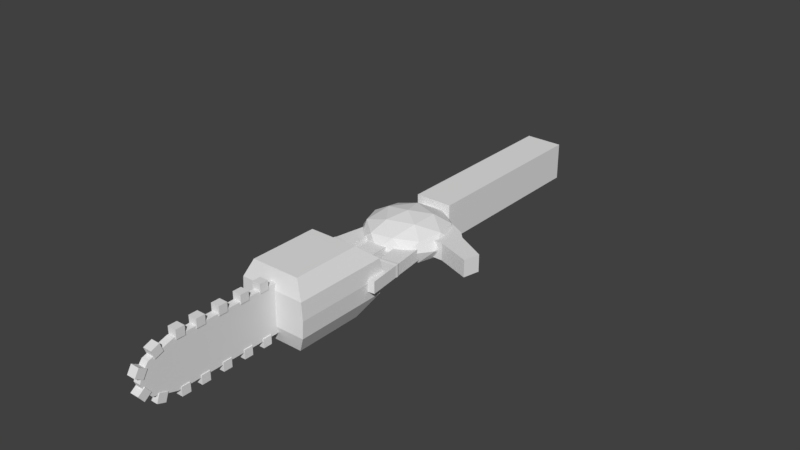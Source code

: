 # Source: Chainsaw.blend  (saved by Blender 2.79.0; exported with 4.5.12 LTS)
import bpy
from mathutils import Matrix  # noqa: F401  (used for matrix-valued properties, if any)

bpy.ops.wm.read_factory_settings(use_empty=True)
scene = bpy.context.scene
scene.name = 'Scene'

# ---- collections
col_collection_1 = bpy.data.collections.new('Collection 1'); scene.collection.children.link(col_collection_1)

# ---- world
world_world = bpy.data.worlds.new('World'); scene.world = world_world
world_world.color = (0.05088, 0.05088, 0.05088)
world_world.use_sun_shadow = False
world_world.sun_shadow_jitter_overblur = 0.0
world_world.cycles.sampling_method = 'MANUAL'

# ---- meshes
me_cube = bpy.data.meshes.new('Cube')
me_cube.from_pydata([(-0.7142, -1.0, -1.0), (-0.7142, -1.0, 1.0), (-0.7142, 1.0, -1.0), (-0.7142, 1.0, 1.0), (-0.9643, -1.15, -0.5), (-1.0, -1.15, 0.0), (-0.9643, -1.15, 0.5), (-0.9643, 1.611, 0.5), (-1.0, 1.755, 0.0), (-0.9643, 1.611, -0.5), (0.7142, -1.0, -1.0), (0.7142, -1.0, 1.0), (0.7142, 1.0, -1.0), (0.7142, 1.0, 1.0), (0.9643, -1.15, -0.5), (1.0, -1.15, 0.0), (0.9643, -1.15, 0.5), (0.9643, 1.611, 0.5), (1.0, 1.755, 0.0), (0.9643, 1.611, -0.5)], [], [(6, 1, 3, 7), (17, 7, 3, 13), (12, 10, 0, 2), (1, 11, 13, 3), (0, 10, 14, 4), (4, 14, 15, 5), (0, 4, 9, 2), (4, 5, 8, 9), (5, 6, 7, 8), (19, 9, 8, 18), (12, 2, 9, 19), (5, 15, 16, 6), (6, 16, 11, 1), (16, 17, 13, 11), (10, 12, 19, 14), (14, 19, 18, 15), (15, 18, 17, 16), (18, 8, 7, 17)])
me_cube.use_remesh_preserve_volume = False
me_cube.use_remesh_preserve_attributes = False
me_cube.use_mirror_vertex_groups = False
me_cube.update()
me_cube_001 = bpy.data.meshes.new('Cube.001')
me_cube_001.from_pydata([(-1.0, -3.56, -1.0), (-1.0, -3.56, 1.0), (-1.0, 1.0, -1.0), (-1.0, 1.0, 1.0), (1.0, -3.56, -1.0), (1.0, -3.56, 1.0), (1.0, 1.0, -1.0), (1.0, 1.0, 1.0), (-1.0, -5.003, 0.0), (-1.0, 1.0, 0.0), (1.0, 1.0, 0.0), (1.0, -5.003, 0.0), (-1.0, -4.867, 0.3333), (-1.0, -4.605, 0.6667), (-1.0, 1.0, 0.6667), (-1.0, 1.0, 0.3333), (1.0, 1.0, 0.6667), (1.0, 1.0, 0.3333), (1.0, -4.605, 0.6667), (1.0, -4.867, 0.3333), (-1.0, 1.0, -0.3333), (-1.0, 1.0, -0.6667), (1.0, 1.0, -0.3333), (1.0, 1.0, -0.6667), (1.0, -4.867, -0.3333), (1.0, -4.605, -0.6667), (-1.0, -4.605, -0.6667), (-1.0, -4.867, -0.3333)], [], [(13, 1, 3, 14), (14, 3, 7, 16), (16, 7, 5, 18), (18, 5, 1, 13), (2, 6, 4, 0), (7, 3, 1, 5), (24, 11, 8, 27), (22, 10, 11, 24), (20, 9, 10, 22), (27, 8, 9, 20), (11, 19, 12, 8), (19, 18, 13, 12), (10, 17, 19, 11), (17, 16, 18, 19), (9, 15, 17, 10), (15, 14, 16, 17), (8, 12, 15, 9), (12, 13, 14, 15), (0, 26, 21, 2), (26, 27, 20, 21), (2, 21, 23, 6), (21, 20, 22, 23), (6, 23, 25, 4), (23, 22, 24, 25), (4, 25, 26, 0), (25, 24, 27, 26)])
me_cube_001.use_remesh_preserve_volume = False
me_cube_001.use_remesh_preserve_attributes = False
me_cube_001.use_mirror_vertex_groups = False
me_cube_001.update()
me_cube_012 = bpy.data.meshes.new('Cube.012')
me_cube_012.from_pydata([(-1.0, -1.0, -1.0), (-1.0, -1.0, 1.0), (-1.0, 1.0, -1.0), (-1.0, 1.0, 1.0), (1.0, -1.0, -1.0), (1.0, -1.0, 1.0), (1.0, 1.0, -1.0), (1.0, 1.0, 1.0)], [], [(0, 1, 3, 2), (2, 3, 7, 6), (6, 7, 5, 4), (4, 5, 1, 0), (2, 6, 4, 0), (7, 3, 1, 5)])
me_cube_012.use_remesh_preserve_volume = False
me_cube_012.use_remesh_preserve_attributes = False
me_cube_012.use_mirror_vertex_groups = False
me_cube_012.update()
me_cube_016 = bpy.data.meshes.new('Cube.016')
me_cube_016.from_pydata([(-1.0, -1.0, -1.0), (-1.0, -1.0, 1.0), (-1.0, 1.0, -1.0), (-1.0, 1.0, 1.0), (1.0, -1.0, -1.0), (1.0, -1.0, 1.0), (1.0, 1.0, -1.0), (1.0, 1.0, 1.0)], [], [(0, 1, 3, 2), (2, 3, 7, 6), (6, 7, 5, 4), (4, 5, 1, 0), (2, 6, 4, 0), (7, 3, 1, 5)])
me_cube_016.use_remesh_preserve_volume = False
me_cube_016.use_remesh_preserve_attributes = False
me_cube_016.use_mirror_vertex_groups = False
me_cube_016.update()
me_cube_015 = bpy.data.meshes.new('Cube.015')
me_cube_015.from_pydata([(-1.0, -1.0, -1.0), (-1.0, -1.0, 1.0), (-1.0, 1.0, -1.0), (-1.0, 1.0, 1.0), (1.0, -1.0, -1.0), (1.0, -1.0, 1.0), (1.0, 1.0, -1.0), (1.0, 1.0, 1.0)], [], [(0, 1, 3, 2), (2, 3, 7, 6), (6, 7, 5, 4), (4, 5, 1, 0), (2, 6, 4, 0), (7, 3, 1, 5)])
me_cube_015.use_remesh_preserve_volume = False
me_cube_015.use_remesh_preserve_attributes = False
me_cube_015.use_mirror_vertex_groups = False
me_cube_015.update()
me_cube_014 = bpy.data.meshes.new('Cube.014')
me_cube_014.from_pydata([(-1.0, -1.0, -1.0), (-1.0, -1.0, 1.0), (-1.0, 1.0, -1.0), (-1.0, 1.0, 1.0), (1.0, -1.0, -1.0), (1.0, -1.0, 1.0), (1.0, 1.0, -1.0), (1.0, 1.0, 1.0)], [], [(0, 1, 3, 2), (2, 3, 7, 6), (6, 7, 5, 4), (4, 5, 1, 0), (2, 6, 4, 0), (7, 3, 1, 5)])
me_cube_014.use_remesh_preserve_volume = False
me_cube_014.use_remesh_preserve_attributes = False
me_cube_014.use_mirror_vertex_groups = False
me_cube_014.update()
me_cube_013 = bpy.data.meshes.new('Cube.013')
me_cube_013.from_pydata([(-1.0, -1.0, -1.0), (-1.0, -1.0, 1.0), (-1.0, 1.0, -1.0), (-1.0, 1.0, 1.0), (1.0, -1.0, -1.0), (1.0, -1.0, 1.0), (1.0, 1.0, -1.0), (1.0, 1.0, 1.0)], [], [(0, 1, 3, 2), (2, 3, 7, 6), (6, 7, 5, 4), (4, 5, 1, 0), (2, 6, 4, 0), (7, 3, 1, 5)])
me_cube_013.use_remesh_preserve_volume = False
me_cube_013.use_remesh_preserve_attributes = False
me_cube_013.use_mirror_vertex_groups = False
me_cube_013.update()
me_cube_011 = bpy.data.meshes.new('Cube.011')
me_cube_011.from_pydata([(-1.0, -1.0, -1.0), (-1.0, -1.0, 1.0), (-1.0, 1.0, -1.0), (-1.0, 1.0, 1.0), (1.0, -1.0, -1.0), (1.0, -1.0, 1.0), (1.0, 1.0, -1.0), (1.0, 1.0, 1.0)], [], [(0, 1, 3, 2), (2, 3, 7, 6), (6, 7, 5, 4), (4, 5, 1, 0), (2, 6, 4, 0), (7, 3, 1, 5)])
me_cube_011.use_remesh_preserve_volume = False
me_cube_011.use_remesh_preserve_attributes = False
me_cube_011.use_mirror_vertex_groups = False
me_cube_011.update()
me_cube_010 = bpy.data.meshes.new('Cube.010')
me_cube_010.from_pydata([(-1.0, -1.0, -1.0), (-1.0, -1.0, 1.0), (-1.0, 1.0, -1.0), (-1.0, 1.0, 1.0), (1.0, -1.0, -1.0), (1.0, -1.0, 1.0), (1.0, 1.0, -1.0), (1.0, 1.0, 1.0)], [], [(0, 1, 3, 2), (2, 3, 7, 6), (6, 7, 5, 4), (4, 5, 1, 0), (2, 6, 4, 0), (7, 3, 1, 5)])
me_cube_010.use_remesh_preserve_volume = False
me_cube_010.use_remesh_preserve_attributes = False
me_cube_010.use_mirror_vertex_groups = False
me_cube_010.update()
me_cube_009 = bpy.data.meshes.new('Cube.009')
me_cube_009.from_pydata([(-1.0, -1.0, -1.0), (-1.0, -1.0, 1.0), (-1.0, 1.0, -1.0), (-1.0, 1.0, 1.0), (1.0, -1.0, -1.0), (1.0, -1.0, 1.0), (1.0, 1.0, -1.0), (1.0, 1.0, 1.0)], [], [(0, 1, 3, 2), (2, 3, 7, 6), (6, 7, 5, 4), (4, 5, 1, 0), (2, 6, 4, 0), (7, 3, 1, 5)])
me_cube_009.use_remesh_preserve_volume = False
me_cube_009.use_remesh_preserve_attributes = False
me_cube_009.use_mirror_vertex_groups = False
me_cube_009.update()
me_cube_008 = bpy.data.meshes.new('Cube.008')
me_cube_008.from_pydata([(-1.0, -1.0, -1.0), (-1.0, -1.0, 1.0), (-1.0, 1.0, -1.0), (-1.0, 1.0, 1.0), (1.0, -1.0, -1.0), (1.0, -1.0, 1.0), (1.0, 1.0, -1.0), (1.0, 1.0, 1.0)], [], [(0, 1, 3, 2), (2, 3, 7, 6), (6, 7, 5, 4), (4, 5, 1, 0), (2, 6, 4, 0), (7, 3, 1, 5)])
me_cube_008.use_remesh_preserve_volume = False
me_cube_008.use_remesh_preserve_attributes = False
me_cube_008.use_mirror_vertex_groups = False
me_cube_008.update()
me_cube_007 = bpy.data.meshes.new('Cube.007')
me_cube_007.from_pydata([(-1.0, -1.0, -1.0), (-1.0, -1.0, 1.0), (-1.0, 1.0, -1.0), (-1.0, 1.0, 1.0), (1.0, -1.0, -1.0), (1.0, -1.0, 1.0), (1.0, 1.0, -1.0), (1.0, 1.0, 1.0)], [], [(0, 1, 3, 2), (2, 3, 7, 6), (6, 7, 5, 4), (4, 5, 1, 0), (2, 6, 4, 0), (7, 3, 1, 5)])
me_cube_007.use_remesh_preserve_volume = False
me_cube_007.use_remesh_preserve_attributes = False
me_cube_007.use_mirror_vertex_groups = False
me_cube_007.update()
me_cube_006 = bpy.data.meshes.new('Cube.006')
me_cube_006.from_pydata([(-1.0, -1.0, -1.0), (-1.0, -1.0, 1.0), (-1.0, 1.0, -1.0), (-1.0, 1.0, 1.0), (1.0, -1.0, -1.0), (1.0, -1.0, 1.0), (1.0, 1.0, -1.0), (1.0, 1.0, 1.0)], [], [(0, 1, 3, 2), (2, 3, 7, 6), (6, 7, 5, 4), (4, 5, 1, 0), (2, 6, 4, 0), (7, 3, 1, 5)])
me_cube_006.use_remesh_preserve_volume = False
me_cube_006.use_remesh_preserve_attributes = False
me_cube_006.use_mirror_vertex_groups = False
me_cube_006.update()
me_cube_005 = bpy.data.meshes.new('Cube.005')
me_cube_005.from_pydata([(-1.0, -1.0, -1.0), (-1.0, -1.0, 1.0), (-1.0, 1.0, -1.0), (-1.0, 1.0, 1.0), (1.0, -1.0, -1.0), (1.0, -1.0, 1.0), (1.0, 1.0, -1.0), (1.0, 1.0, 1.0)], [], [(0, 1, 3, 2), (2, 3, 7, 6), (6, 7, 5, 4), (4, 5, 1, 0), (2, 6, 4, 0), (7, 3, 1, 5)])
me_cube_005.use_remesh_preserve_volume = False
me_cube_005.use_remesh_preserve_attributes = False
me_cube_005.use_mirror_vertex_groups = False
me_cube_005.update()
me_cube_002 = bpy.data.meshes.new('Cube.002')
me_cube_002.from_pydata([(-1.0, -1.0, -1.0), (-1.0, -1.0, 1.0), (-1.0, 1.0, -1.0), (-1.0, 1.0, 1.0), (1.0, -1.0, -1.0), (1.0, -1.0, 1.0), (1.0, 1.0, -1.0), (1.0, 1.0, 1.0)], [], [(0, 1, 3, 2), (2, 3, 7, 6), (6, 7, 5, 4), (4, 5, 1, 0), (2, 6, 4, 0), (7, 3, 1, 5)])
me_cube_002.use_remesh_preserve_volume = False
me_cube_002.use_remesh_preserve_attributes = False
me_cube_002.use_mirror_vertex_groups = False
me_cube_002.update()
me_cube_004 = bpy.data.meshes.new('Cube.004')
me_cube_004.from_pydata([(-1.0, -1.0, -1.0), (-1.0, -1.0, 1.0), (-1.0, 1.0, -1.0), (-1.0, 1.0, 1.0), (1.0, -1.0, -1.0), (1.0, -1.0, 1.0), (1.0, 1.0, -1.0), (1.0, 1.0, 1.0)], [], [(0, 1, 3, 2), (2, 3, 7, 6), (6, 7, 5, 4), (4, 5, 1, 0), (2, 6, 4, 0), (7, 3, 1, 5)])
me_cube_004.use_remesh_preserve_volume = False
me_cube_004.use_remesh_preserve_attributes = False
me_cube_004.use_mirror_vertex_groups = False
me_cube_004.update()
me_cube_003 = bpy.data.meshes.new('Cube.003')
me_cube_003.from_pydata([(0.002269, 1.376, -0.6622), (0.002269, 1.376, 0.3378), (0.002269, 2.376, -0.6622), (0.002269, 2.376, 0.3378), (1.002, 1.376, -0.6622), (1.002, 1.376, 0.3378), (1.002, 2.376, -0.6622), (1.002, 2.376, 0.3378), (-0.01891, 1.876, -0.6834), (-0.01891, 1.876, 0.3589), (1.023, 1.876, -0.6834), (1.023, 1.876, 0.3589), (0.002269, 1.826, -0.6622), (1.002, 1.826, 0.3378), (0.002269, 1.826, 0.3378), (1.002, 1.826, -0.6622), (0.002269, 1.932, 0.3378), (1.002, 1.932, -0.6622), (0.002269, 1.932, -0.6622), (1.002, 1.932, 0.3378), (0.7416, -2.389, -1.562), (0.7416, -2.389, 1.602), (-1.125, 0.3404, -1.562), (-1.125, 0.3404, 1.602), (2.706, -2.285, -1.562), (2.706, -2.285, 1.602), (0.8398, 0.4441, -1.562), (0.8398, 0.4441, 1.602), (-0.2144, -0.9909, -1.562), (-0.2144, -0.9909, 1.602), (1.75, -0.8872, -1.562), (1.75, -0.8872, 1.602), (-0.5031, -0.5689, 1.602), (1.462, -0.4652, -1.562), (-0.5031, -0.5689, -1.562), (1.462, -0.4652, 1.602), (-0.3878, -0.7374, -1.562), (1.577, -0.6337, 1.602), (-0.3878, -0.7374, 1.602), (1.577, -0.6337, -1.562), (-0.516, 0.9381, -1.888), (1.405, 0.6865, -0.8334), (-0.7837, 0.3528, -0.8334), (-2.602, 0.828, -0.8334), (-1.538, 1.455, -0.8334), (0.939, 1.368, -0.8334), (0.5058, 0.4209, 0.8735), (-1.971, 0.5083, 0.8735), (-2.437, 1.19, 0.8735), (-0.2483, 1.523, 0.8735), (1.57, 1.048, 0.8735), (-0.516, 0.9381, 1.928), (-0.6734, 0.5941, -1.603), (0.6131, 0.7902, -1.603), (0.4558, 0.4462, -0.9832), (1.468, 1.043, -0.9832), (0.3392, 1.191, -1.603), (-1.742, 0.8734, -1.603), (-1.9, 0.5294, -0.9832), (-1.117, 1.242, -1.603), (-2.343, 1.177, -0.9832), (-0.2614, 1.495, -0.9832), (1.84, 0.8549, 0.02009), (1.566, 1.255, 0.02009), (-0.07277, 0.2901, 0.02009), (1.214, 0.4862, 0.02009), (-2.598, 0.6208, 0.02009), (-1.529, 0.3415, 0.02009), (-2.246, 1.39, 0.02009), (-2.872, 1.021, 0.02009), (0.4966, 1.535, 0.02009), (-0.9592, 1.586, 0.02009), (1.311, 0.6988, 1.023), (-0.7706, 0.3815, 1.023), (-2.5, 0.8334, 1.023), (-1.488, 1.43, 1.023), (0.8678, 1.347, 1.023), (0.08458, 0.6341, 1.643), (0.7104, 1.003, 1.643), (-1.371, 0.6855, 1.643), (-1.645, 1.086, 1.643), (-0.3587, 1.282, 1.643), (-2.774, 0.5357, -0.7711), (-2.774, 0.5357, 0.6801), (-3.065, 0.9449, -0.7711), (-3.065, 0.9449, 0.6801), (-1.178, 0.4187, -0.7711), (-1.251, 0.4149, 0.6801), (-2.497, 0.9749, -0.7711), (-2.57, 0.9711, 0.6801), (-3.243, 0.6285, -0.7711), (-3.243, 0.6285, 0.6801), (-1.837, 0.6968, -0.7711), (-1.91, 0.693, 0.6801), (-2.769, 0.9606, -0.7711), (-2.798, 0.959, 0.6801), (-2.127, 0.4883, -0.7711), (-2.157, 0.4867, 0.6801), (-2.731, 0.6966, 0.6801), (-2.701, 0.6982, -0.7711), (-2.862, 0.9557, -0.7711), (-2.466, 0.5112, 0.6801), (-2.946, 0.6434, -0.7711), (-2.877, 0.9549, 0.6801), (-2.451, 0.512, -0.7711), (-2.961, 0.6426, 0.6801), (-4.978, 0.7759, 0.6801), (-4.937, 1.026, 0.6801), (-4.937, 1.026, -0.7711), (-4.978, 0.7759, -0.7711), (-4.001, 0.9854, -0.7711), (-4.001, 0.9854, 0.6801), (-4.11, 0.7022, -0.7711), (-4.11, 0.7022, 0.6801), (-3.84, 0.9784, 0.6801), (-3.84, 0.9784, -0.7711), (-3.961, 0.6895, -0.7711), (-3.961, 0.6895, 0.6801), (-4.172, 0.9928, -0.7711), (-4.269, 0.7157, -0.7711), (-4.269, 0.7157, 0.6801), (-4.172, 0.9928, 0.6801), (-2.443, 1.202, -0.6622), (-2.443, 1.202, 0.3378), (-3.578, 2.193, -0.6622), (-3.578, 2.193, 0.3378), (-1.49, 1.286, -0.6622), (-1.49, 1.286, 0.3378), (-2.625, 2.278, -0.6622), (-2.625, 2.278, 0.3378), (-3.027, 1.691, -0.6848), (-3.027, 1.691, 0.3603), (-2.031, 1.779, -0.6848), (-2.031, 1.779, 0.3603), (-2.965, 1.658, -0.6622), (-2.012, 1.742, 0.3378), (-2.965, 1.658, 0.3378), (-2.012, 1.742, -0.6622), (-3.048, 1.73, 0.3378), (-2.095, 1.814, -0.6622), (-3.048, 1.73, -0.6622), (-2.095, 1.814, 0.3378), (-1.277, 1.418, -0.6622), (-1.277, 1.418, 0.3378), (-1.949, 2.4, -0.6622), (-1.949, 2.4, 0.3378), (-0.2949, 1.47, -0.6622), (-0.2949, 1.47, 0.3378), (-0.9669, 2.452, -0.6622), (-0.9669, 2.452, 0.3378), (-1.636, 1.908, -0.6849), (-1.636, 1.908, 0.3604), (-0.6086, 1.962, -0.6849), (-0.6086, 1.962, 0.3604), (-1.576, 1.855, -0.6622), (-0.594, 1.907, 0.3378), (-1.576, 1.855, 0.3378), (-0.594, 1.907, -0.6622), (-1.645, 1.955, 0.3378), (-0.6624, 2.007, -0.6622), (-1.645, 1.955, -0.6622), (-0.6624, 2.007, 0.3378), (-2.645, 1.378, -0.6622), (-1.692, 1.462, 0.3378), (-2.645, 1.378, 0.3378), (-1.692, 1.462, -0.6622), (-1.361, 1.541, -0.6622), (-0.3788, 1.593, 0.3378), (-1.361, 1.541, 0.3378), (-0.3788, 1.593, -0.6622), (0.002269, 1.537, -0.6622), (1.002, 1.537, 0.3378), (0.002269, 1.537, 0.3378), (1.002, 1.537, -0.6622)], [], [(18, 16, 3, 2), (2, 3, 7, 6), (173, 171, 5, 4), (4, 5, 1, 0), (170, 173, 4, 0), (171, 172, 1, 5), (19, 16, 9, 11), (18, 17, 10, 8), (17, 19, 11, 10), (12, 14, 9, 8), (170, 172, 14, 12), (11, 9, 14, 13), (8, 10, 15, 12), (10, 11, 13, 15), (6, 7, 19, 17), (2, 6, 17, 18), (7, 3, 16, 19), (8, 9, 16, 18), (34, 32, 23, 22), (22, 23, 27, 26), (30, 31, 25, 24), (24, 25, 21, 20), (28, 30, 24, 20), (31, 29, 21, 25), (37, 38, 29, 31), (36, 39, 30, 28), (39, 37, 31, 30), (20, 21, 29, 28), (26, 27, 35, 33), (22, 26, 33, 34), (27, 23, 32, 35), (36, 38, 32, 34), (28, 29, 38, 36), (33, 35, 37, 39), (34, 33, 39, 36), (35, 32, 38, 37), (40, 53, 52), (41, 53, 55), (40, 52, 57), (40, 57, 59), (40, 59, 56), (41, 55, 62), (42, 54, 64), (43, 58, 66), (44, 60, 68), (45, 61, 70), (41, 62, 65), (42, 64, 67), (43, 66, 69), (44, 68, 71), (45, 70, 63), (46, 72, 77), (47, 73, 79), (48, 74, 80), (49, 75, 81), (50, 76, 78), (78, 81, 51), (78, 76, 81), (76, 49, 81), (81, 80, 51), (81, 75, 80), (75, 48, 80), (80, 79, 51), (80, 74, 79), (74, 47, 79), (79, 77, 51), (79, 73, 77), (73, 46, 77), (77, 78, 51), (77, 72, 78), (72, 50, 78), (63, 76, 50), (63, 70, 76), (70, 49, 76), (71, 75, 49), (71, 68, 75), (68, 48, 75), (69, 74, 48), (69, 66, 74), (66, 47, 74), (67, 73, 47), (67, 64, 73), (64, 46, 73), (65, 72, 46), (65, 62, 72), (62, 50, 72), (70, 71, 49), (70, 61, 71), (61, 44, 71), (68, 69, 48), (68, 60, 69), (60, 43, 69), (66, 67, 47), (66, 58, 67), (58, 42, 67), (64, 65, 46), (64, 54, 65), (54, 41, 65), (62, 63, 50), (62, 55, 63), (55, 45, 63), (56, 61, 45), (56, 59, 61), (59, 44, 61), (59, 60, 44), (59, 57, 60), (57, 43, 60), (57, 58, 43), (57, 52, 58), (52, 42, 58), (55, 56, 45), (55, 53, 56), (53, 40, 56), (52, 54, 42), (52, 53, 54), (53, 41, 54), (121, 118, 108, 107), (94, 95, 89, 88), (92, 93, 87, 86), (104, 101, 83, 82), (99, 92, 86, 96), (105, 91, 83, 101), (103, 85, 91, 105), (94, 88, 92, 99), (88, 89, 93, 92), (82, 83, 91, 90), (100, 94, 99, 102), (89, 95, 98, 93), (93, 98, 97, 87), (102, 99, 96, 104), (86, 87, 97, 96), (100, 103, 95, 94), (84, 85, 103, 100), (90, 102, 104, 82), (84, 100, 102, 90), (95, 103, 105, 98), (98, 105, 101, 97), (96, 97, 101, 104), (109, 106, 107, 108), (118, 119, 109, 108), (119, 120, 106, 109), (120, 121, 107, 106), (117, 114, 111, 113), (116, 117, 113, 112), (115, 116, 112, 110), (114, 115, 110, 111), (85, 84, 115, 114), (84, 90, 116, 115), (90, 91, 117, 116), (91, 85, 114, 117), (113, 111, 121, 120), (112, 113, 120, 119), (110, 112, 119, 118), (111, 110, 118, 121), (140, 138, 125, 124), (124, 125, 129, 128), (165, 163, 127, 126), (126, 127, 123, 122), (162, 165, 126, 122), (163, 164, 123, 127), (141, 138, 131, 133), (140, 139, 132, 130), (139, 141, 133, 132), (134, 136, 131, 130), (162, 164, 136, 134), (133, 131, 136, 135), (130, 132, 137, 134), (132, 133, 135, 137), (128, 129, 141, 139), (124, 128, 139, 140), (129, 125, 138, 141), (130, 131, 138, 140), (160, 158, 145, 144), (144, 145, 149, 148), (169, 167, 147, 146), (146, 147, 143, 142), (166, 169, 146, 142), (167, 168, 143, 147), (161, 158, 151, 153), (160, 159, 152, 150), (159, 161, 153, 152), (154, 156, 151, 150), (166, 168, 156, 154), (153, 151, 156, 155), (150, 152, 157, 154), (152, 153, 155, 157), (148, 149, 161, 159), (144, 148, 159, 160), (149, 145, 158, 161), (150, 151, 158, 160), (122, 123, 164, 162), (135, 136, 164, 163), (134, 137, 165, 162), (137, 135, 163, 165), (142, 143, 168, 166), (155, 156, 168, 167), (154, 157, 169, 166), (157, 155, 167, 169), (0, 1, 172, 170), (13, 14, 172, 171), (12, 15, 173, 170), (15, 13, 171, 173)])
me_cube_003.use_remesh_preserve_volume = False
me_cube_003.use_remesh_preserve_attributes = False
me_cube_003.use_mirror_vertex_groups = False
me_cube_003.update()
arm_armature = bpy.data.armatures.new('Armature')  # bones are not reproduced

# ---- objects
ob_base = bpy.data.objects.new('Base', me_cube)
ob_hoja = bpy.data.objects.new('Hoja', me_cube_001)
ob_diente_014 = bpy.data.objects.new('Diente.014', me_cube_012)
ob_diente_008 = bpy.data.objects.new('Diente.008', me_cube_016)
ob_diente_007 = bpy.data.objects.new('Diente.007', me_cube_015)
ob_diente_009 = bpy.data.objects.new('Diente.009', me_cube_014)
ob_diente_006 = bpy.data.objects.new('Diente.006', me_cube_013)
ob_diente_013 = bpy.data.objects.new('Diente.013', me_cube_011)
ob_diente_012 = bpy.data.objects.new('Diente.012', me_cube_010)
ob_diente_011 = bpy.data.objects.new('Diente.011', me_cube_009)
ob_diente_010 = bpy.data.objects.new('Diente.010', me_cube_008)
ob_diente_005 = bpy.data.objects.new('Diente.005', me_cube_007)
ob_diente_004 = bpy.data.objects.new('Diente.004', me_cube_006)
ob_diente_003 = bpy.data.objects.new('Diente.003', me_cube_005)
ob_diente_001 = bpy.data.objects.new('Diente.001', me_cube_002)
ob_diente_002 = bpy.data.objects.new('Diente.002', me_cube_004)
ob_armature = bpy.data.objects.new('Armature', arm_armature)
ob_rightfinger = bpy.data.objects.new('RightFinger', me_cube_003)

# ---- transforms, parenting, visibility, modifiers, constraints
ob_base.location = (0.0, -0.7791, 0.0)
ob_base.scale = (0.9175, 0.9175, 0.9175)
ob_base.lineart.crease_threshold = 0.0
ob_hoja.parent = ob_base
ob_hoja.matrix_parent_inverse = Matrix(((1.09, 0.0, 0.0, 0.0), (0.0, 1.09, 0.0, 0.8491), (0.0, 0.0, 1.09, 0.0), (0.0, 0.0, 0.0, 1.0)))
ob_hoja.location = (0.0, -2.373, 0.0)
ob_hoja.scale = (0.09624, 0.6274, 0.6274)
ob_hoja.lineart.crease_threshold = 0.0
ob_diente_014.parent = ob_hoja
ob_diente_014.matrix_parent_inverse = Matrix(((10.39, 0.0, 0.0, 0.0), (0.0, 1.594, 0.0, 3.782), (0.0, 0.0, 1.594, 0.0), (0.0, 0.0, 0.0, 1.0)))
ob_diente_014.location = (0.0, -2.146, -0.6749)
ob_diente_014.scale = (0.1167, 0.1167, 0.1167)
ob_diente_014.lineart.crease_threshold = 0.0
ob_diente_008.parent = ob_hoja
ob_diente_008.matrix_parent_inverse = Matrix(((10.39, 0.0, 0.0, 0.0), (0.0, 1.594, 0.0, 3.782), (0.0, 0.0, 1.594, 0.0), (0.0, 0.0, 0.0, 1.0)))
ob_diente_008.location = (-1.606e-08, -5.442, -0.2568)
ob_diente_008.rotation_euler = (0.6362, -0.0, 0.0)
ob_diente_008.scale = (0.1167, 0.1167, 0.1167)
ob_diente_008.lineart.crease_threshold = 0.0
ob_diente_007.parent = ob_hoja
ob_diente_007.matrix_parent_inverse = Matrix(((10.39, 0.0, 0.0, 0.0), (0.0, 1.594, 0.0, 3.782), (0.0, 0.0, 1.594, 0.0), (0.0, 0.0, 0.0, 1.0)))
ob_diente_007.location = (-1.606e-08, -5.466, 0.2432)
ob_diente_007.rotation_euler = (1.03, 0.0, 0.0)
ob_diente_007.scale = (0.1167, 0.1167, 0.1167)
ob_diente_007.lineart.crease_threshold = 0.0
ob_diente_009.parent = ob_hoja
ob_diente_009.matrix_parent_inverse = Matrix(((10.39, 0.0, 0.0, 0.0), (0.0, 1.594, 0.0, 3.782), (0.0, 0.0, 1.594, 0.0), (0.0, 0.0, 0.0, 1.0)))
ob_diente_009.location = (-1.606e-08, -5.032, -0.5601)
ob_diente_009.rotation_euler = (-0.3491, -0.0, 0.0)
ob_diente_009.scale = (0.1167, 0.1167, 0.1167)
ob_diente_009.lineart.crease_threshold = 0.0
ob_diente_006.parent = ob_hoja
ob_diente_006.matrix_parent_inverse = Matrix(((10.39, 0.0, 0.0, 0.0), (0.0, 1.594, 0.0, 3.782), (0.0, 0.0, 1.594, 0.0), (0.0, 0.0, 0.0, 1.0)))
ob_diente_006.location = (-1.606e-08, -5.032, 0.5465)
ob_diente_006.rotation_euler = (0.3491, -0.0, 0.0)
ob_diente_006.scale = (0.1167, 0.1167, 0.1167)
ob_diente_006.lineart.crease_threshold = 0.0
ob_diente_013.parent = ob_hoja
ob_diente_013.matrix_parent_inverse = Matrix(((10.39, 0.0, 0.0, 0.0), (0.0, 1.594, 0.0, 3.782), (0.0, 0.0, 1.594, 0.0), (0.0, 0.0, 0.0, 1.0)))
ob_diente_013.location = (0.0, -2.704, -0.6749)
ob_diente_013.scale = (0.1167, 0.1167, 0.1167)
ob_diente_013.lineart.crease_threshold = 0.0
ob_diente_012.parent = ob_hoja
ob_diente_012.matrix_parent_inverse = Matrix(((10.39, 0.0, 0.0, 0.0), (0.0, 1.594, 0.0, 3.782), (0.0, 0.0, 1.594, 0.0), (0.0, 0.0, 0.0, 1.0)))
ob_diente_012.location = (0.0, -3.302, -0.6749)
ob_diente_012.scale = (0.1167, 0.1167, 0.1167)
ob_diente_012.lineart.crease_threshold = 0.0
ob_diente_011.parent = ob_hoja
ob_diente_011.matrix_parent_inverse = Matrix(((10.39, 0.0, 0.0, 0.0), (0.0, 1.594, 0.0, 3.782), (0.0, 0.0, 1.594, 0.0), (0.0, 0.0, 0.0, 1.0)))
ob_diente_011.location = (-1.606e-08, -3.901, -0.6831)
ob_diente_011.scale = (0.1167, 0.1167, 0.1167)
ob_diente_011.lineart.crease_threshold = 0.0
ob_diente_010.parent = ob_hoja
ob_diente_010.matrix_parent_inverse = Matrix(((10.39, 0.0, 0.0, 0.0), (0.0, 1.594, 0.0, 3.782), (0.0, 0.0, 1.594, 0.0), (0.0, 0.0, 0.0, 1.0)))
ob_diente_010.location = (-1.606e-08, -4.433, -0.6831)
ob_diente_010.scale = (0.1167, 0.1167, 0.1167)
ob_diente_010.lineart.crease_threshold = 0.0
ob_diente_005.parent = ob_hoja
ob_diente_005.matrix_parent_inverse = Matrix(((10.39, 0.0, 0.0, 0.0), (0.0, 1.594, 0.0, 3.782), (0.0, 0.0, 1.594, 0.0), (0.0, 0.0, 0.0, 1.0)))
ob_diente_005.location = (-1.606e-08, -4.433, 0.6859)
ob_diente_005.scale = (0.1167, 0.1167, 0.1167)
ob_diente_005.lineart.crease_threshold = 0.0
ob_diente_004.parent = ob_hoja
ob_diente_004.matrix_parent_inverse = Matrix(((10.39, 0.0, 0.0, 0.0), (0.0, 1.594, 0.0, 3.782), (0.0, 0.0, 1.594, 0.0), (0.0, 0.0, 0.0, 1.0)))
ob_diente_004.location = (-1.606e-08, -3.901, 0.6859)
ob_diente_004.scale = (0.1167, 0.1167, 0.1167)
ob_diente_004.lineart.crease_threshold = 0.0
ob_diente_003.parent = ob_hoja
ob_diente_003.matrix_parent_inverse = Matrix(((10.39, 0.0, 0.0, 0.0), (0.0, 1.594, 0.0, 3.782), (0.0, 0.0, 1.594, 0.0), (0.0, 0.0, 0.0, 1.0)))
ob_diente_003.location = (0.0, -3.302, 0.6941)
ob_diente_003.scale = (0.1167, 0.1167, 0.1167)
ob_diente_003.lineart.crease_threshold = 0.0
ob_diente_001.parent = ob_hoja
ob_diente_001.matrix_parent_inverse = Matrix(((10.39, 0.0, 0.0, 0.0), (0.0, 1.594, 0.0, 3.782), (0.0, 0.0, 1.594, 0.0), (0.0, 0.0, 0.0, 1.0)))
ob_diente_001.location = (0.0, -2.146, 0.6941)
ob_diente_001.scale = (0.1167, 0.1167, 0.1167)
ob_diente_001.lineart.crease_threshold = 0.0
ob_diente_002.parent = ob_hoja
ob_diente_002.matrix_parent_inverse = Matrix(((10.39, 0.0, 0.0, 0.0), (0.0, 1.594, 0.0, 3.782), (0.0, 0.0, 1.594, 0.0), (0.0, 0.0, 0.0, 1.0)))
ob_diente_002.location = (0.0, -2.704, 0.6941)
ob_diente_002.scale = (0.1167, 0.1167, 0.1167)
ob_diente_002.lineart.crease_threshold = 0.0
ob_armature.location = (0.0, 4.789, 0.0)
ob_armature.lineart.crease_threshold = 0.0
ob_rightfinger.parent = ob_armature
ob_rightfinger.location = (0.06173, -0.293, -0.006349)
ob_rightfinger.rotation_euler = (0.0, -0.0, 2.954)
ob_rightfinger.scale = (0.5, 1.8, 0.316)
ob_rightfinger.lineart.crease_threshold = 0.0
_vg = ob_rightfinger.vertex_groups.new(name='Arm')
for _i, _w in zip([20, 21, 24, 25, 28, 29, 30, 31, 32, 33, 34, 36, 37, 38, 39], [1.0, 1.0, 1.0, 1.0, 0.5026, 0.5026, 0.5026, 0.5026, 0.06732, 0.00161, 0.001595, 0.5025, 0.4829, 0.4989, 0.4513]): _vg.add([_i], _w, 'REPLACE')
_vg = ob_rightfinger.vertex_groups.new(name='ForeArm')
for _i, _w in zip([22, 23, 26, 27, 32, 33, 34, 35, 36, 37, 38, 39], [1.0, 0.9692, 1.0, 1.0, 0.4819, 0.4207, 0.4606, 0.4624, 0.4979, 0.5017, 0.3181, 0.3461]): _vg.add([_i], _w, 'REPLACE')
_vg = ob_rightfinger.vertex_groups.new(name='Palm')
for _i, _w in zip([0, 1, 4, 5, 40, 41, 42, 43, 44, 45, 46, 47, 48, 49, 50, 51, 52, 53, 54, 55, 56, 57, 58, 59, 60, 61, 62, 63, 64, 65, 66, 67, 68, 69, 70, 71, 72, 73, 74, 75, 76, 77, 78, 79, 80, 81, 86, 87, 88, 89, 92, 93, 94, 95, 96, 97, 98, 99, 100, 101, 102, 103, 104, 105, 122, 123, 126, 127, 142, 143, 146, 147, 162, 163, 164, 165, 166, 167, 168, 169, 170, 171, 172, 173], [1.0, 1.0, 1.0, 0.9998, 1.0, 1.0, 0.9867, 0.9979, 0.9995, 0.9999, 0.9844, 0.9604, 1.0, 1.0, 1.0, 1.0, 1.0, 0.9999, 1.0, 1.0, 0.9998, 1.0, 0.9978, 1.0, 1.0, 1.0, 1.0, 1.0, 1.0, 0.9978, 0.9999, 1.0, 0.9867, 0.9984, 1.0, 1.0, 0.9644, 0.9818, 0.9996, 1.0, 1.0, 1.0, 1.0, 1.0, 0.9975, 1.0, 1.0, 1.0, 1.0, 1.0, 1.0, 0.9971, 0.9996, 1.0, 1.0, 1.0, 0.9992, 0.9945, 0.4998, 0.5, 0.5, 0.5, 0.4999, 0.5, 1.0, 1.0, 1.0, 0.9904, 0.982, 1.0, 1.0, 0.995, 0.5, 0.4952, 0.5, 0.5, 0.491, 0.4975, 0.5, 0.5, 0.5, 0.4999, 0.5, 0.5]): _vg.add([_i], _w, 'REPLACE')
_vg = ob_rightfinger.vertex_groups.new(name='Thumb.001')
_vg = ob_rightfinger.vertex_groups.new(name='Thumb.002')
for _i, _w in zip([82, 83, 84, 85, 90, 91, 100, 101, 102, 103, 104, 105, 110, 111, 112, 113, 114, 115, 116, 117, 118, 119, 120, 121, 125], [0.9998, 0.9994, 0.9938, 1.0, 1.0, 1.0, 0.4998, 0.5, 0.5, 0.4987, 0.493, 0.5, 0.5026, 0.5026, 0.5026, 0.5026, 0.5026, 0.5026, 0.5026, 0.5026, 0.5022, 0.5026, 0.5026, 0.5026, 0.001148]): _vg.add([_i], _w, 'REPLACE')
_vg = ob_rightfinger.vertex_groups.new(name='Thumb.003')
for _i, _w in zip([106, 107, 108, 109, 110, 111, 112, 113, 114, 115, 116, 117, 118, 119, 120, 121], [1.0, 1.0, 1.0, 1.0, 0.5, 0.5, 0.5, 0.5, 0.5, 0.5, 0.5, 0.5, 0.5, 0.5, 0.5, 0.5]): _vg.add([_i], _w, 'REPLACE')
_vg = ob_rightfinger.vertex_groups.new(name='Right.001')
_vg = ob_rightfinger.vertex_groups.new(name='Right.002')
for _i, _w in zip([8, 9, 10, 11, 12, 13, 14, 15, 16, 17, 18, 19, 49, 70, 71, 130, 131, 132, 133, 134, 135, 136, 137, 138, 139, 140, 141, 147, 155, 162, 163, 164, 165, 167, 169, 170, 171, 172, 173], [6.948e-17, 6.288e-16, 8.567e-12, 3.734e-06, 5.981e-23, 0.004633, 0.000167, 6.282e-08, 1.357e-23, 2.791e-05, 9.125e-18, 1.578e-12, 0.0, 0.0, 0.0, 0.5, 0.5, 0.5, 0.5, 0.5, 0.5, 0.5, 0.4983, 0.5, 0.5, 0.5, 0.5, 0.0, 0.0, 0.4942, 0.4993, 0.5, 0.4796, 0.0, 0.0, 8.785e-10, 6.882e-08, 1.249e-05, 1.416e-05]): _vg.add([_i], _w, 'REPLACE')
_vg = ob_rightfinger.vertex_groups.new(name='Right.003')
for _i, _w in zip([124, 125, 128, 129, 130, 131, 132, 133, 134, 135, 136, 137, 138, 139, 140, 141], [1.0, 1.0, 1.0, 1.0, 0.5, 0.5, 0.5, 0.4696, 0.5, 0.4995, 0.5, 0.4999, 0.5, 0.5, 0.4995, 0.496]): _vg.add([_i], _w, 'REPLACE')
_vg = ob_rightfinger.vertex_groups.new(name='Middle.001')
_vg = ob_rightfinger.vertex_groups.new(name='Middle.002')
for _i, _w in zip([9, 150, 151, 152, 153, 154, 155, 156, 157, 158, 159, 160, 161, 166, 167, 168, 169], [0.03086, 0.4983, 0.5, 0.5, 0.5, 0.5, 0.4968, 0.5, 0.5, 0.5, 0.5, 0.5, 0.5, 0.5, 0.4999, 0.5, 0.5]): _vg.add([_i], _w, 'REPLACE')
_vg = ob_rightfinger.vertex_groups.new(name='Middle.003')
for _i, _w in zip([14, 144, 145, 148, 149, 150, 151, 152, 153, 154, 155, 156, 157, 158, 159, 160, 161], [0.01632, 1.0, 1.0, 1.0, 1.0, 0.5, 0.5, 0.5, 0.5, 0.4994, 0.5, 0.5, 0.5, 0.5, 0.5, 0.5, 0.5]): _vg.add([_i], _w, 'REPLACE')
_vg = ob_rightfinger.vertex_groups.new(name='Left.001')
_vg = ob_rightfinger.vertex_groups.new(name='Left.002')
for _i, _w in zip([8, 9, 10, 11, 12, 13, 14, 15, 16, 17, 18, 19, 170, 171, 172, 173], [0.5, 0.5, 0.4984, 0.5, 0.5, 0.5, 0.5, 0.5, 0.5, 0.5, 0.5, 0.4977, 0.5, 0.5, 0.5, 0.5]): _vg.add([_i], _w, 'REPLACE')
_vg = ob_rightfinger.vertex_groups.new(name='Left.003')
for _i, _w in zip([2, 3, 6, 7, 8, 9, 10, 11, 12, 13, 14, 15, 16, 17, 18, 19], [1.0, 0.9896, 1.0, 1.0, 0.5, 0.5, 0.5, 0.5, 0.5, 0.4993, 0.5, 0.5, 0.5, 0.5, 0.4963, 0.5]): _vg.add([_i], _w, 'REPLACE')
_m = ob_rightfinger.modifiers.new('Armature', 'ARMATURE')
_m.object = ob_armature

# ---- collection membership
col_collection_1.objects.link(ob_base)
col_collection_1.objects.link(ob_hoja)
col_collection_1.objects.link(ob_diente_014)
col_collection_1.objects.link(ob_diente_008)
col_collection_1.objects.link(ob_diente_007)
col_collection_1.objects.link(ob_diente_009)
col_collection_1.objects.link(ob_diente_006)
col_collection_1.objects.link(ob_diente_013)
col_collection_1.objects.link(ob_diente_012)
col_collection_1.objects.link(ob_diente_011)
col_collection_1.objects.link(ob_diente_010)
col_collection_1.objects.link(ob_diente_005)
col_collection_1.objects.link(ob_diente_004)
col_collection_1.objects.link(ob_diente_003)
col_collection_1.objects.link(ob_diente_001)
col_collection_1.objects.link(ob_diente_002)
col_collection_1.objects.link(ob_armature)
col_collection_1.objects.link(ob_rightfinger)

# ---- scene / render settings (as saved in the file)
scene.frame_start = 1; scene.frame_end = 116; scene.frame_set(22)
scene.render.engine = 'BLENDER_EEVEE_NEXT'
scene.render.resolution_percentage = 50
scene.render.dither_intensity = 0.0
scene.cycles.use_denoising = False
scene.cycles.samples = 128
scene.cycles.sampling_pattern = 'TABULATED_SOBOL'
scene.cycles.use_adaptive_sampling = False
scene.cycles.use_light_tree = False
scene.cycles.blur_glossy = 0.0
scene.cycles.sample_clamp_indirect = 0.0
scene.view_settings.view_transform = 'Standard'
bpy.context.view_layer.update()

# ---- added for rendering (the .blend has no active camera and no usable light): camera, sun
cam_auto = bpy.data.cameras.new('AutoCamera')
cam_auto.lens = 50.0
cam_auto.sensor_width = 36.0
cam_auto.clip_end = 1000.0
ob_auto_camera = bpy.data.objects.new('AutoCamera', cam_auto)
scene.collection.objects.link(ob_auto_camera)
ob_auto_camera.location = (15.3452, -15.9311, 12.5863)
ob_auto_camera.rotation_euler = (1.09748, -7.21219e-08, 0.694738)
scene.camera = ob_auto_camera
light_auto_sun = bpy.data.lights.new('AutoSun', 'SUN')
light_auto_sun.energy = 3.0
light_auto_sun.angle = 0.0523599
ob_auto_sun = bpy.data.objects.new('AutoSun', light_auto_sun)
scene.collection.objects.link(ob_auto_sun)
ob_auto_sun.rotation_euler = (0.872665, 0.174533, 0.523599)
bpy.context.view_layer.update()
